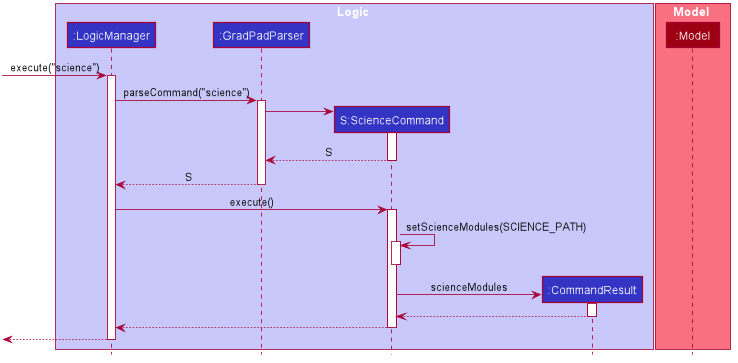

The diagram above was rendered by PlantUML. Its source (embedded in the PNG):
@startuml









skinparam BackgroundColor #FFFFFFF

skinparam Shadowing false

skinparam Class {
    FontColor #FFFFFF
    BorderThickness 1
    BorderColor #FFFFFF
    StereotypeFontColor #FFFFFF
    FontName Arial
}

skinparam Actor {
    BorderColor #000000
    Color #000000
    FontName Arial
}

skinparam Sequence {
    MessageAlign center
    BoxFontSize 15
    BoxPadding 0
    BoxFontColor #FFFFFF
    FontName Arial
}

skinparam Participant {
    FontColor #FFFFFFF
    Padding 20
}

skinparam MinClassWidth 50
skinparam ParticipantPadding 10
skinparam Shadowing false
skinparam DefaultTextAlignment center
skinparam packageStyle Rectangle

hide footbox
hide members
hide circle

box Logic #C8C8FA
participant ":LogicManager" as LogicManager #3333C4
participant ":GradPadParser" as GradPadParser #3333C4
participant "S:ScienceCommand" as ScienceCommand #3333C4
participant ":CommandResult" as CommandResult #3333C4
end box

box Model #F97181
participant ":Model" as Model #9D0012
end box

[-> LogicManager : execute("science")
activate LogicManager

LogicManager -> GradPadParser : parseCommand("science")
activate GradPadParser

create ScienceCommand
GradPadParser -> ScienceCommand
activate ScienceCommand

ScienceCommand --> GradPadParser : S
deactivate ScienceCommand

GradPadParser --> LogicManager : S
deactivate GradPadParser

LogicManager -> ScienceCommand : execute()
activate ScienceCommand

ScienceCommand -> ScienceCommand : setScienceModules(SCIENCE_PATH)
activate ScienceCommand

deactivate ScienceCommand

create CommandResult
ScienceCommand -> CommandResult : scienceModules
activate CommandResult

CommandResult --> ScienceCommand
deactivate CommandResult

ScienceCommand --> LogicManager
deactivate ScienceCommand

[<--LogicManager
deactivate LogicManager
@enduml